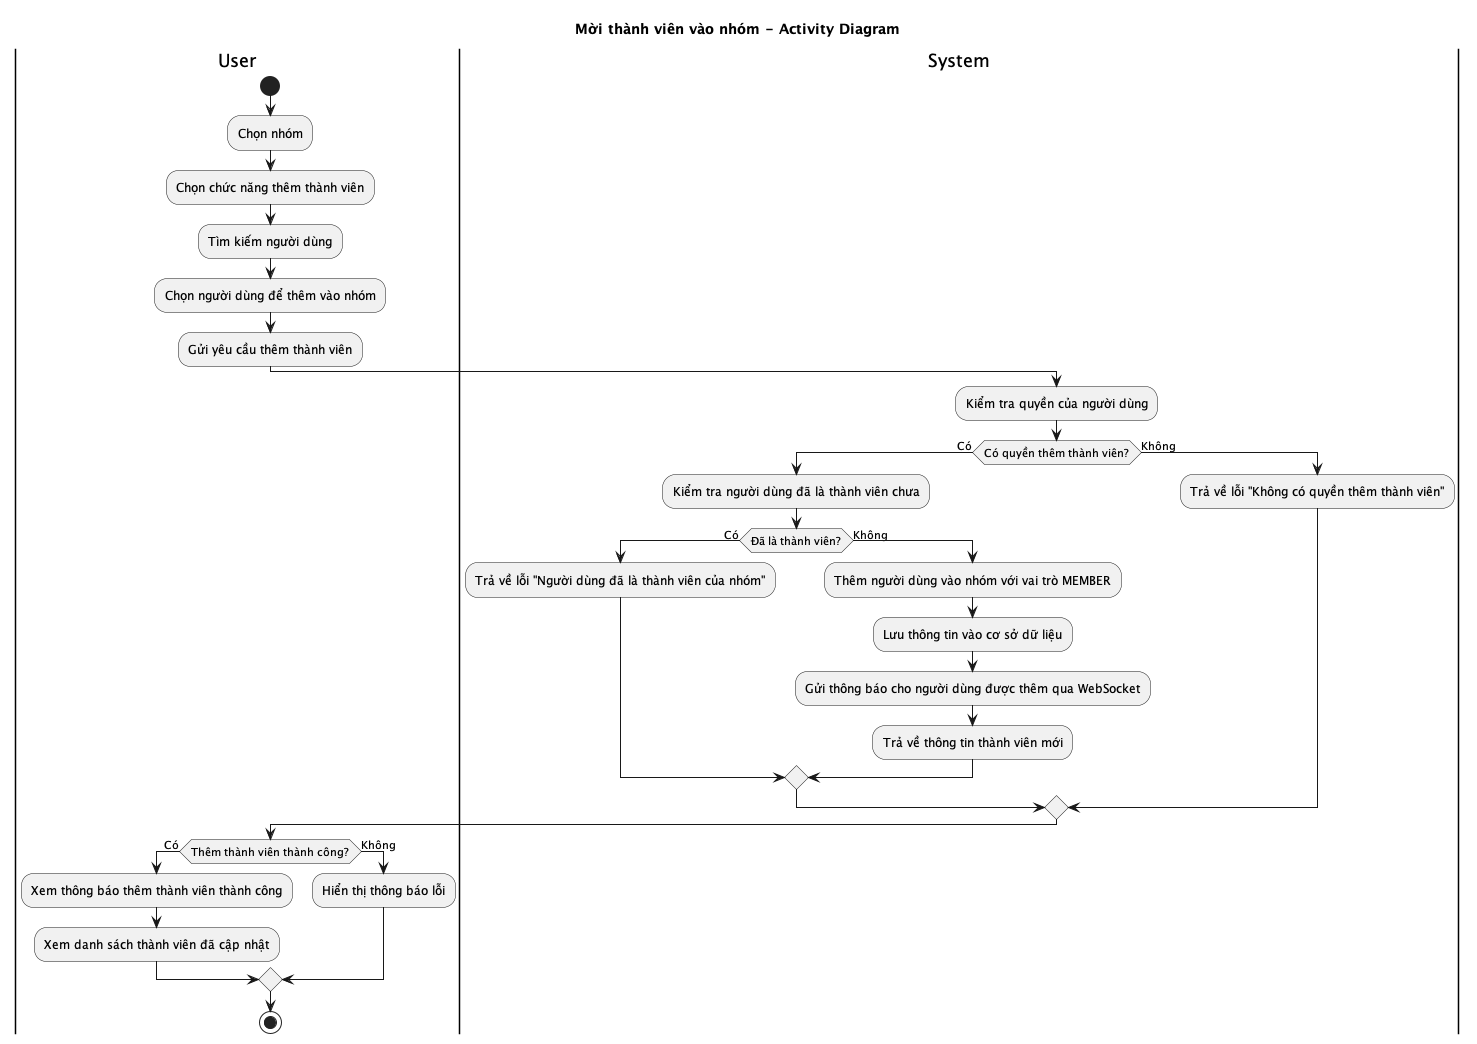

The diagram above was rendered by PlantUML. Its source (embedded in the PNG):
@startuml Mời thành viên vào nhóm - Activity Diagram
title Mời thành viên vào nhóm - Activity Diagram

|User|
start
:Chọn nhóm;
:Chọn chức năng thêm thành viên;
:Tìm kiếm người dùng;
:Chọn người dùng để thêm vào nhóm;
:Gửi yêu cầu thêm thành viên;

|System|
:Kiểm tra quyền của người dùng;

if (Có quyền thêm thành viên?) then (Có)
  :Kiểm tra người dùng đã là thành viên chưa;
  
  if (Đã là thành viên?) then (Có)
    :Trả về lỗi "Người dùng đã là thành viên của nhóm";
  else (Không)
    :Thêm người dùng vào nhóm với vai trò MEMBER;
    :Lưu thông tin vào cơ sở dữ liệu;
    :Gửi thông báo cho người dùng được thêm qua WebSocket;
    :Trả về thông tin thành viên mới;
  endif
else (Không)
  :Trả về lỗi "Không có quyền thêm thành viên";
endif

|User|
if (Thêm thành viên thành công?) then (Có)
  :Xem thông báo thêm thành viên thành công;
  :Xem danh sách thành viên đã cập nhật;
else (Không)
  :Hiển thị thông báo lỗi;
endif

stop
@enduml